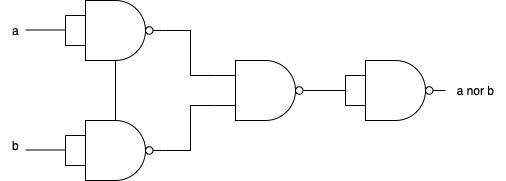

The diagram above was exported from draw.io. Its source (the exported page's mxGraphModel, read from the mxfile embedded in the PNG):
<mxGraphModel dx="460" dy="802" grid="1" gridSize="10" guides="1" tooltips="1" connect="1" arrows="1" fold="1" page="1" pageScale="1" pageWidth="850" pageHeight="1100" math="0" shadow="0">
  <root>
    <mxCell id="0" />
    <mxCell id="1" parent="0" />
    <mxCell id="PmV7yVAMPv6ZSJbxcR0--168" value="" style="edgeStyle=orthogonalEdgeStyle;rounded=0;orthogonalLoop=1;jettySize=auto;html=1;endArrow=none;endFill=0;" edge="1" parent="1" source="PmV7yVAMPv6ZSJbxcR0--157" target="PmV7yVAMPv6ZSJbxcR0--167">
      <mxGeometry relative="1" as="geometry" />
    </mxCell>
    <mxCell id="PmV7yVAMPv6ZSJbxcR0--157" value="" style="verticalLabelPosition=bottom;shadow=0;dashed=0;align=center;html=1;verticalAlign=top;shape=mxgraph.electrical.logic_gates.logic_gate;operation=and;negating=1;negSize=0.15;" vertex="1" parent="1">
      <mxGeometry x="370" y="330" width="100" height="60" as="geometry" />
    </mxCell>
    <mxCell id="PmV7yVAMPv6ZSJbxcR0--159" style="edgeStyle=orthogonalEdgeStyle;rounded=0;orthogonalLoop=1;jettySize=auto;html=1;exitX=0;exitY=0.25;exitDx=0;exitDy=0;exitPerimeter=0;entryX=0;entryY=0.75;entryDx=0;entryDy=0;entryPerimeter=0;endArrow=none;endFill=0;" edge="1" parent="1" source="PmV7yVAMPv6ZSJbxcR0--157" target="PmV7yVAMPv6ZSJbxcR0--157">
      <mxGeometry relative="1" as="geometry" />
    </mxCell>
    <mxCell id="PmV7yVAMPv6ZSJbxcR0--160" value="" style="endArrow=none;html=1;rounded=0;" edge="1" parent="1">
      <mxGeometry width="50" height="50" relative="1" as="geometry">
        <mxPoint x="330" y="359.5" as="sourcePoint" />
        <mxPoint x="370" y="359.5" as="targetPoint" />
      </mxGeometry>
    </mxCell>
    <mxCell id="PmV7yVAMPv6ZSJbxcR0--172" style="edgeStyle=orthogonalEdgeStyle;rounded=0;orthogonalLoop=1;jettySize=auto;html=1;exitX=0;exitY=0.25;exitDx=0;exitDy=0;exitPerimeter=0;entryX=1;entryY=0.5;entryDx=0;entryDy=0;entryPerimeter=0;endArrow=none;endFill=0;" edge="1" parent="1" source="PmV7yVAMPv6ZSJbxcR0--163" target="PmV7yVAMPv6ZSJbxcR0--157">
      <mxGeometry relative="1" as="geometry" />
    </mxCell>
    <mxCell id="PmV7yVAMPv6ZSJbxcR0--173" style="edgeStyle=orthogonalEdgeStyle;rounded=0;orthogonalLoop=1;jettySize=auto;html=1;exitX=0;exitY=0.75;exitDx=0;exitDy=0;exitPerimeter=0;entryX=1;entryY=0.5;entryDx=0;entryDy=0;entryPerimeter=0;endArrow=none;endFill=0;" edge="1" parent="1" source="PmV7yVAMPv6ZSJbxcR0--163" target="PmV7yVAMPv6ZSJbxcR0--167">
      <mxGeometry relative="1" as="geometry" />
    </mxCell>
    <mxCell id="PmV7yVAMPv6ZSJbxcR0--176" value="" style="edgeStyle=orthogonalEdgeStyle;rounded=0;orthogonalLoop=1;jettySize=auto;html=1;endArrow=none;endFill=0;" edge="1" parent="1" source="PmV7yVAMPv6ZSJbxcR0--163" target="PmV7yVAMPv6ZSJbxcR0--175">
      <mxGeometry relative="1" as="geometry" />
    </mxCell>
    <mxCell id="PmV7yVAMPv6ZSJbxcR0--163" value="" style="verticalLabelPosition=bottom;shadow=0;dashed=0;align=center;html=1;verticalAlign=top;shape=mxgraph.electrical.logic_gates.logic_gate;operation=and;negating=1;negSize=0.15;" vertex="1" parent="1">
      <mxGeometry x="520" y="390" width="100" height="60" as="geometry" />
    </mxCell>
    <mxCell id="PmV7yVAMPv6ZSJbxcR0--165" value="b" style="text;html=1;align=center;verticalAlign=middle;resizable=0;points=[];autosize=1;strokeColor=none;fillColor=none;" vertex="1" parent="1">
      <mxGeometry x="305" y="460" width="30" height="30" as="geometry" />
    </mxCell>
    <mxCell id="PmV7yVAMPv6ZSJbxcR0--167" value="" style="verticalLabelPosition=bottom;shadow=0;dashed=0;align=center;html=1;verticalAlign=top;shape=mxgraph.electrical.logic_gates.logic_gate;operation=and;negating=1;negSize=0.15;" vertex="1" parent="1">
      <mxGeometry x="370" y="450" width="100" height="60" as="geometry" />
    </mxCell>
    <mxCell id="PmV7yVAMPv6ZSJbxcR0--169" style="edgeStyle=orthogonalEdgeStyle;rounded=0;orthogonalLoop=1;jettySize=auto;html=1;exitX=0;exitY=0.25;exitDx=0;exitDy=0;exitPerimeter=0;entryX=0;entryY=0.75;entryDx=0;entryDy=0;entryPerimeter=0;endArrow=none;endFill=0;" edge="1" parent="1" source="PmV7yVAMPv6ZSJbxcR0--167" target="PmV7yVAMPv6ZSJbxcR0--167">
      <mxGeometry relative="1" as="geometry" />
    </mxCell>
    <mxCell id="PmV7yVAMPv6ZSJbxcR0--170" value="" style="endArrow=none;html=1;rounded=0;" edge="1" parent="1">
      <mxGeometry width="50" height="50" relative="1" as="geometry">
        <mxPoint x="330" y="479.5" as="sourcePoint" />
        <mxPoint x="370" y="479.5" as="targetPoint" />
      </mxGeometry>
    </mxCell>
    <mxCell id="PmV7yVAMPv6ZSJbxcR0--171" value="a" style="text;html=1;align=center;verticalAlign=middle;resizable=0;points=[];autosize=1;strokeColor=none;fillColor=none;" vertex="1" parent="1">
      <mxGeometry x="305" y="345" width="30" height="30" as="geometry" />
    </mxCell>
    <mxCell id="PmV7yVAMPv6ZSJbxcR0--175" value="" style="verticalLabelPosition=bottom;shadow=0;dashed=0;align=center;html=1;verticalAlign=top;shape=mxgraph.electrical.logic_gates.logic_gate;operation=and;negating=1;negSize=0.15;" vertex="1" parent="1">
      <mxGeometry x="650" y="390" width="100" height="60" as="geometry" />
    </mxCell>
    <mxCell id="PmV7yVAMPv6ZSJbxcR0--177" style="edgeStyle=orthogonalEdgeStyle;rounded=0;orthogonalLoop=1;jettySize=auto;html=1;exitX=0;exitY=0.25;exitDx=0;exitDy=0;exitPerimeter=0;entryX=0;entryY=0.75;entryDx=0;entryDy=0;entryPerimeter=0;endArrow=none;endFill=0;" edge="1" parent="1" source="PmV7yVAMPv6ZSJbxcR0--175" target="PmV7yVAMPv6ZSJbxcR0--175">
      <mxGeometry relative="1" as="geometry" />
    </mxCell>
    <mxCell id="PmV7yVAMPv6ZSJbxcR0--178" value="a nor b" style="text;html=1;align=center;verticalAlign=middle;resizable=0;points=[];autosize=1;strokeColor=none;fillColor=none;" vertex="1" parent="1">
      <mxGeometry x="750" y="405" width="60" height="30" as="geometry" />
    </mxCell>
  </root>
</mxGraphModel>